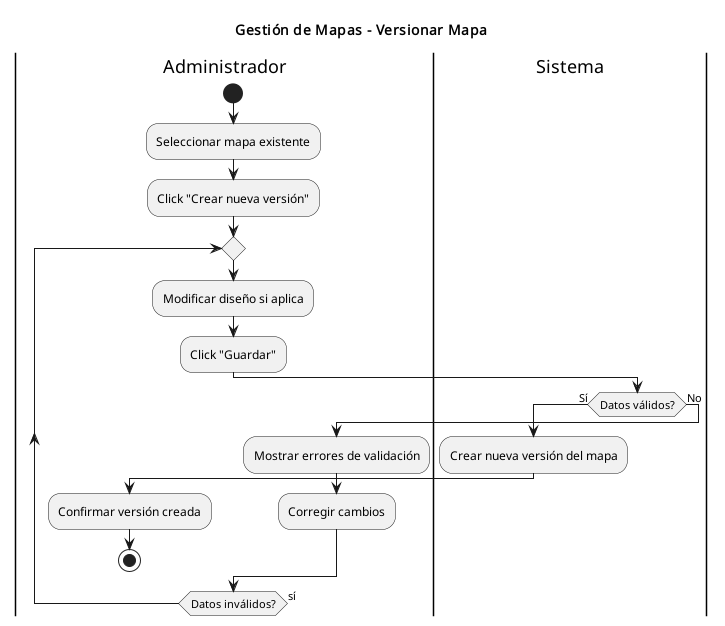

The diagram above was rendered by PlantUML. Its source (embedded in the PNG):
@startuml
title Gestión de Mapas - Versionar Mapa
|Administrador|
start
:Seleccionar mapa existente;
:Click "Crear nueva versión";
repeat
  :Modificar diseño si aplica;
  :Click "Guardar";

  |Sistema|
  if (Datos válidos?) then (Sí)
    :Crear nueva versión del mapa;
    |Administrador|
    :Confirmar versión creada;
    stop
  else (No)
    :Mostrar errores de validación;
    |Administrador|
    :Corregir cambios;
  endif
repeat while (Datos inválidos?) is (sí)
@enduml